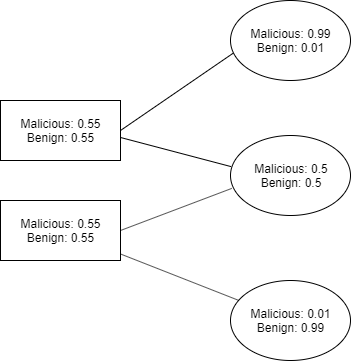

The diagram above was exported from draw.io. Its source (the exported page's mxGraphModel, read from the mxfile embedded in the PNG):
<mxGraphModel dx="898" dy="466" grid="1" gridSize="10" guides="1" tooltips="1" connect="1" arrows="1" fold="1" page="1" pageScale="1" pageWidth="850" pageHeight="1100" math="0" shadow="0">
  <root>
    <mxCell id="0" />
    <mxCell id="1" parent="0" />
    <mxCell id="q-IxFta3RHgkN0cAuDwP-17" value="Malicious: 0.55&lt;br&gt;Benign: 0.55" style="rounded=0;whiteSpace=wrap;html=1;" vertex="1" parent="1">
      <mxGeometry x="150" y="150" width="120" height="60" as="geometry" />
    </mxCell>
    <mxCell id="q-IxFta3RHgkN0cAuDwP-18" value="Malicious: 0.55&lt;br&gt;Benign: 0.55" style="rounded=0;whiteSpace=wrap;html=1;" vertex="1" parent="1">
      <mxGeometry x="150" y="250" width="120" height="60" as="geometry" />
    </mxCell>
    <mxCell id="q-IxFta3RHgkN0cAuDwP-19" value="Malicious: 0.99&lt;br&gt;Benign: 0.01" style="ellipse;whiteSpace=wrap;html=1;" vertex="1" parent="1">
      <mxGeometry x="380" y="50" width="120" height="80" as="geometry" />
    </mxCell>
    <mxCell id="q-IxFta3RHgkN0cAuDwP-20" value="Malicious: 0.5&lt;br&gt;Benign: 0.5" style="ellipse;whiteSpace=wrap;html=1;" vertex="1" parent="1">
      <mxGeometry x="380" y="185" width="120" height="80" as="geometry" />
    </mxCell>
    <mxCell id="q-IxFta3RHgkN0cAuDwP-21" value="Malicious: 0.01&lt;br&gt;Benign: 0.99" style="ellipse;whiteSpace=wrap;html=1;" vertex="1" parent="1">
      <mxGeometry x="380" y="330" width="120" height="80" as="geometry" />
    </mxCell>
    <mxCell id="q-IxFta3RHgkN0cAuDwP-24" value="" style="endArrow=none;html=1;" edge="1" parent="1" source="q-IxFta3RHgkN0cAuDwP-21" target="q-IxFta3RHgkN0cAuDwP-18">
      <mxGeometry width="50" height="50" relative="1" as="geometry">
        <mxPoint x="150" y="480" as="sourcePoint" />
        <mxPoint x="200" y="430" as="targetPoint" />
      </mxGeometry>
    </mxCell>
    <mxCell id="q-IxFta3RHgkN0cAuDwP-25" value="" style="endArrow=none;html=1;exitX=0.005;exitY=0.389;exitDx=0;exitDy=0;exitPerimeter=0;" edge="1" parent="1" source="q-IxFta3RHgkN0cAuDwP-20">
      <mxGeometry width="50" height="50" relative="1" as="geometry">
        <mxPoint x="388.1511559642904" y="233.3704487861362" as="sourcePoint" />
        <mxPoint x="270" y="186.97826086956525" as="targetPoint" />
      </mxGeometry>
    </mxCell>
    <mxCell id="q-IxFta3RHgkN0cAuDwP-26" value="" style="endArrow=none;html=1;exitX=0.023;exitY=0.658;exitDx=0;exitDy=0;exitPerimeter=0;entryX=1;entryY=0.5;entryDx=0;entryDy=0;" edge="1" parent="1" source="q-IxFta3RHgkN0cAuDwP-19" target="q-IxFta3RHgkN0cAuDwP-17">
      <mxGeometry width="50" height="50" relative="1" as="geometry">
        <mxPoint x="390.5999999999999" y="226.12" as="sourcePoint" />
        <mxPoint x="280" y="196.97826086956525" as="targetPoint" />
      </mxGeometry>
    </mxCell>
    <mxCell id="q-IxFta3RHgkN0cAuDwP-27" value="" style="endArrow=none;html=1;exitX=0.011;exitY=0.661;exitDx=0;exitDy=0;exitPerimeter=0;entryX=1;entryY=0.5;entryDx=0;entryDy=0;" edge="1" parent="1" source="q-IxFta3RHgkN0cAuDwP-20" target="q-IxFta3RHgkN0cAuDwP-18">
      <mxGeometry width="50" height="50" relative="1" as="geometry">
        <mxPoint x="398.1511559642904" y="359.8704487861362" as="sourcePoint" />
        <mxPoint x="280" y="313.47826086956525" as="targetPoint" />
      </mxGeometry>
    </mxCell>
  </root>
</mxGraphModel>